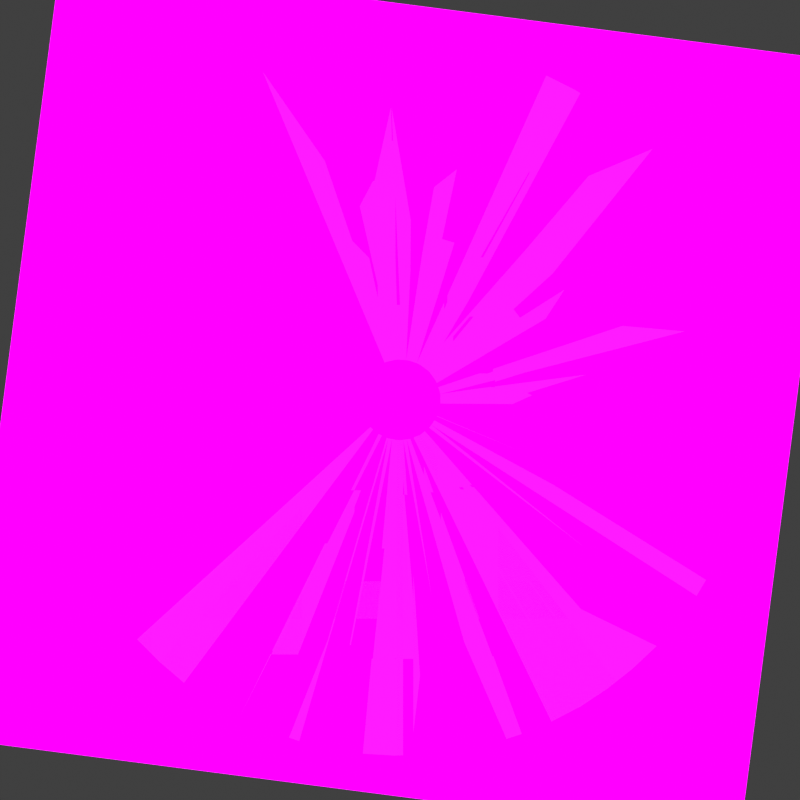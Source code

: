 # Source: Sword_Spin01.blend  (saved by Blender 3.6.11; exported with 4.5.12 LTS)
import bpy
from mathutils import Matrix  # noqa: F401  (used for matrix-valued properties, if any)

bpy.ops.wm.read_factory_settings(use_empty=True)
scene = bpy.context.scene
scene.name = 'Scene'

# ---- collections
col_collection = bpy.data.collections.new('Collection'); scene.collection.children.link(col_collection)

# ---- images (referenced by path relative to the original .blend; pixels are not part of the script)
import os
ASSET_DIR = os.environ.get("B2B_ASSET_DIR", "")  # directory of the original .blend (textures are referenced by path, not embedded)
HERE = os.path.dirname(os.path.abspath(__file__))  # packed textures are extracted next to this script under _unpacked/

def load_image(name, relpath, width, height, colorspace="sRGB"):
    """Load a texture the original file referenced (path relative to the .blend, or extracted next to this script)."""
    p = next((c for c in (os.path.join(HERE, relpath), os.path.join(ASSET_DIR, relpath)) if relpath and os.path.exists(c)), "")
    if p:
        img = bpy.data.images.load(p, check_existing=True)
        img.name = name
    else:  # same state as the original file: an image datablock whose file is absent (Cycles renders it pink)
        img = bpy.data.images.new(name, width, height)
        img.source = "FILE"
        img.filepath = "//" + (relpath or name)
    img.colorspace_settings.name = colorspace
    return img
img_sword02_png = load_image('Sword02.png', 'Sword02.png', 1024, 1024, 'sRGB')
img_spin_swipe_texture_png = load_image('Spin swipe texture.png', 'Spin swipe texture.png', 1024, 1024, 'sRGB')

# ---- materials (node trees are filled in below, after node groups)
mat_sword = bpy.data.materials.new('Sword')
mat_sword.surface_render_method = 'BLENDED'
mat_sword.blend_method = 'BLEND'
mat_material = bpy.data.materials.new('Material')
mat_material.surface_render_method = 'BLENDED'
mat_material.blend_method = 'BLEND'
mat_material.alpha_threshold = 0.0
mat_material.pass_index = 128
mat_material.roughness = 0.5
mat_material.line_color = (0.0, 0.0, 0.0, 1.0)

# ---- material node trees
mat_sword.use_nodes = True; mat_sword.node_tree.nodes.clear()
_N = mat_sword.node_tree.nodes; _L = mat_sword.node_tree.links
n0 = _N.new('ShaderNodeBsdfPrincipled'); n0.name = 'Principled BSDF'; n0.location = (26, 233)
n0.distribution = 'GGX'
n0.subsurface_method = 'RANDOM_WALK_SKIN'
n0.inputs[2].default_value = 0.0
n0.inputs[3].default_value = 1.45
n0.inputs[11].default_value = 1.01
n0.inputs[13].default_value = 0.0
n0.inputs[20].default_value = 0.0
n0.inputs[28].default_value = 1.0
n1 = _N.new('ShaderNodeOutputMaterial'); n1.name = 'Material Output'; n1.location = (290, 239)
n2 = _N.new('ShaderNodeTexImage'); n2.name = 'Image Texture'; n2.location = (-304, 43)
n2.image = img_sword02_png
_L.new(n0.outputs[0], n1.inputs[0])
_L.new(n2.outputs[0], n0.inputs[0])
_L.new(n2.outputs[1], n0.inputs[4])
_L.new(n2.outputs[0], n0.inputs[27])
n1.is_active_output = True
mat_material.use_nodes = True; mat_material.node_tree.nodes.clear()
_N = mat_material.node_tree.nodes; _L = mat_material.node_tree.links
n0 = _N.new('ShaderNodeOutputMaterial'); n0.name = 'Material Output'; n0.location = (300, 300)
n1 = _N.new('ShaderNodeBsdfPrincipled'); n1.name = 'Principled BSDF.001'; n1.location = (-356, 510)
n1.hide = True
n1.distribution = 'GGX'
n1.subsurface_method = 'RANDOM_WALK_SKIN'
n1.inputs[3].default_value = 1.45
n1.inputs[4].default_value = 0.0
n1.inputs[27].default_value = (0.0, 0.0, 0.0, 1.0)
n1.inputs[28].default_value = 1.0
n2 = _N.new('ShaderNodeBsdfPrincipled'); n2.name = 'Principled BSDF'; n2.location = (-251, 274)
n2.distribution = 'GGX'
n2.subsurface_method = 'RANDOM_WALK_SKIN'
n2.inputs[3].default_value = 1.45
n2.inputs[28].default_value = 1.0
n3 = _N.new('ShaderNodeMixShader'); n3.name = 'Mix Shader'; n3.location = (103, 428)
n3.inputs[0].default_value = 1.0
n4 = _N.new('ShaderNodeTexImage'); n4.name = 'Image Texture'; n4.location = (-634, 48)
n4.image = img_spin_swipe_texture_png
_L.new(n4.outputs[0], n2.inputs[0])
_L.new(n4.outputs[1], n2.inputs[4])
_L.new(n4.outputs[0], n2.inputs[27])
_L.new(n2.outputs[0], n3.inputs[2])
_L.new(n1.outputs[0], n3.inputs[1])
_L.new(n3.outputs[0], n0.inputs[0])
n0.is_active_output = True

# ---- world
world_world = bpy.data.worlds.new('World'); scene.world = world_world
world_world.use_nodes = True; world_world.node_tree.nodes.clear()
_N = world_world.node_tree.nodes; _L = world_world.node_tree.links
n0 = _N.new('ShaderNodeOutputWorld'); n0.name = 'World Output'; n0.location = (300, 300)
n1 = _N.new('ShaderNodeBackground'); n1.name = 'Background'; n1.location = (10, 300)
n1.inputs[0].default_value = (0.05088, 0.05088, 0.05088, 1.0)
_L.new(n1.outputs[0], n0.inputs[0])
n0.is_active_output = True
world_world.color = (0.05088, 0.05088, 0.05088)
world_world.use_sun_shadow = False
world_world.sun_shadow_jitter_overblur = 0.0

# ---- cameras
cam_camera = bpy.data.cameras.new('Camera')
cam_camera.type = 'ORTHO'
cam_camera.clip_end = 100.0
cam_camera.ortho_scale = 7.314

# ---- meshes
me_plane = bpy.data.meshes.new('Plane')
me_plane.from_pydata([(-1.0, -1.0, 0.0), (1.0, -1.0, 0.0), (-1.0, 1.0, 0.0), (1.0, 1.0, 0.0)], [], [(0, 1, 3, 2)])
_uv = me_plane.uv_layers.new(name='UVMap')
_uv.uv.foreach_set('vector', [0.0, 0.0, 1.0, 0.0, 1.0, 1.0, 0.0, 1.0])
me_plane.materials.append(mat_sword)
me_plane.update()
me_plane_001 = bpy.data.meshes.new('Plane.001')
me_plane_001.from_pydata([(-0.0004878, -0.8699, 0.0), (-1.999, -0.8699, 0.0), (-0.0004915, 0.6044, 0.0), (-1.999, 0.6044, 0.0), (-0.06104, -0.8699, 0.0), (-0.1216, -0.8699, 0.0), (-0.1821, -0.8699, 0.0), (-0.2427, -0.8699, 0.0), (-0.3032, -0.8699, 0.0), (-0.3638, -0.8699, 0.0), (-0.4243, -0.8699, 0.0), (-0.4849, -0.8699, 0.0), (-0.5454, -0.8699, 0.0), (-0.606, -0.8699, 0.0), (-0.6665, -0.8699, 0.0), (-0.7271, -0.8699, 0.0), (-0.7876, -0.8699, 0.0), (-0.8482, -0.8699, 0.0), (-0.9087, -0.8699, 0.0), (-0.9693, -0.8699, 0.0), (-1.03, -0.8699, 0.0), (-1.09, -0.8699, 0.0), (-1.151, -0.8699, 0.0), (-1.211, -0.8699, 0.0), (-1.272, -0.8699, 0.0), (-1.333, -0.8699, 0.0), (-1.393, -0.8699, 0.0), (-1.454, -0.8699, 0.0), (-1.514, -0.8699, 0.0), (-1.575, -0.8699, 0.0), (-1.635, -0.8699, 0.0), (-1.696, -0.8699, 0.0), (-1.756, -0.8699, 0.0), (-1.817, -0.8699, 0.0), (-1.878, -0.8699, 0.0), (-1.938, -0.8699, 0.0), (-1.938, 0.6044, 0.0), (-1.878, 0.6044, 0.0), (-1.817, 0.6044, 0.0), (-1.756, 0.6044, 0.0), (-1.696, 0.6044, 0.0), (-1.635, 0.6044, 0.0), (-1.575, 0.6044, 0.0), (-1.514, 0.6044, 0.0), (-1.454, 0.6044, 0.0), (-1.393, 0.6044, 0.0), (-1.333, 0.6044, 0.0), (-1.272, 0.6044, 0.0), (-1.211, 0.6044, 0.0), (-1.151, 0.6044, 0.0), (-1.09, 0.6044, 0.0), (-1.03, 0.6044, 0.0), (-0.9693, 0.6044, 0.0), (-0.9087, 0.6044, 0.0), (-0.8482, 0.6044, 0.0), (-0.7876, 0.6044, 0.0), (-0.7271, 0.6044, 0.0), (-0.6665, 0.6044, 0.0), (-0.606, 0.6044, 0.0), (-0.5454, 0.6044, 0.0), (-0.4849, 0.6044, 0.0), (-0.4243, 0.6044, 0.0), (-0.3638, 0.6044, 0.0), (-0.3032, 0.6044, 0.0), (-0.2427, 0.6044, 0.0), (-0.1821, 0.6044, 0.0), (-0.1216, 0.6044, 0.0), (-0.06104, 0.6044, 0.0), (-1.968, -0.8699, 0.0), (-0.03077, 0.6044, 0.0), (-0.03076, -0.8699, 0.0), (-0.09131, -0.8699, 0.0), (-0.1519, -0.8699, 0.0), (-0.2124, -0.8699, 0.0), (-0.273, -0.8699, 0.0), (-0.3335, -0.8699, 0.0), (-0.3941, -0.8699, 0.0), (-0.4546, -0.8699, 0.0), (-0.5152, -0.8699, 0.0), (-0.5757, -0.8699, 0.0), (-0.6363, -0.8699, 0.0), (-0.6968, -0.8699, 0.0), (-0.7574, -0.8699, 0.0), (-0.8179, -0.8699, 0.0), (-0.8784, -0.8699, 0.0), (-0.939, -0.8699, 0.0), (-0.9995, -0.8699, 0.0), (-1.06, -0.8699, 0.0), (-1.121, -0.8699, 0.0), (-1.181, -0.8699, 0.0), (-1.242, -0.8699, 0.0), (-1.302, -0.8699, 0.0), (-1.363, -0.8699, 0.0), (-1.423, -0.8699, 0.0), (-1.484, -0.8699, 0.0), (-1.544, -0.8699, 0.0), (-1.605, -0.8699, 0.0), (-1.666, -0.8699, 0.0), (-1.726, -0.8699, 0.0), (-1.787, -0.8699, 0.0), (-1.847, -0.8699, 0.0), (-1.908, -0.8699, 0.0), (-1.968, 0.6044, 0.0), (-1.908, 0.6044, 0.0), (-1.847, 0.6044, 0.0), (-1.787, 0.6044, 0.0), (-1.726, 0.6044, 0.0), (-1.666, 0.6044, 0.0), (-1.605, 0.6044, 0.0), (-1.544, 0.6044, 0.0), (-1.484, 0.6044, 0.0), (-1.423, 0.6044, 0.0), (-1.363, 0.6044, 0.0), (-1.302, 0.6044, 0.0), (-1.242, 0.6044, 0.0), (-1.181, 0.6044, 0.0), (-1.121, 0.6044, 0.0), (-1.06, 0.6044, 0.0), (-0.9996, 0.6044, 0.0), (-0.939, 0.6044, 0.0), (-0.8785, 0.6044, 0.0), (-0.8179, 0.6044, 0.0), (-0.7574, 0.6044, 0.0), (-0.6968, 0.6044, 0.0), (-0.6363, 0.6044, 0.0), (-0.5757, 0.6044, 0.0), (-0.5152, 0.6044, 0.0), (-0.4546, 0.6044, 0.0), (-0.3941, 0.6044, 0.0), (-0.3335, 0.6044, 0.0), (-0.273, 0.6044, 0.0), (-0.2124, 0.6044, 0.0), (-0.1519, 0.6044, 0.0), (-0.09132, 0.6044, 0.0)], [], [(35, 68, 102, 36), (0, 70, 69, 2), (4, 71, 133, 67), (5, 72, 132, 66), (6, 73, 131, 65), (7, 74, 130, 64), (8, 75, 129, 63), (9, 76, 128, 62), (10, 77, 127, 61), (11, 78, 126, 60), (12, 79, 125, 59), (13, 80, 124, 58), (14, 81, 123, 57), (15, 82, 122, 56), (16, 83, 121, 55), (17, 84, 120, 54), (18, 85, 119, 53), (19, 86, 118, 52), (20, 87, 117, 51), (21, 88, 116, 50), (22, 89, 115, 49), (23, 90, 114, 48), (24, 91, 113, 47), (25, 92, 112, 46), (26, 93, 111, 45), (27, 94, 110, 44), (28, 95, 109, 43), (29, 96, 108, 42), (30, 97, 107, 41), (31, 98, 106, 40), (32, 99, 105, 39), (33, 100, 104, 38), (101, 35, 36, 103), (100, 34, 37, 104), (99, 33, 38, 105), (98, 32, 39, 106), (97, 31, 40, 107), (96, 30, 41, 108), (95, 29, 42, 109), (94, 28, 43, 110), (93, 27, 44, 111), (92, 26, 45, 112), (91, 25, 46, 113), (90, 24, 47, 114), (89, 23, 48, 115), (88, 22, 49, 116), (87, 21, 50, 117), (86, 20, 51, 118), (85, 19, 52, 119), (84, 18, 53, 120), (83, 17, 54, 121), (82, 16, 55, 122), (81, 15, 56, 123), (80, 14, 57, 124), (79, 13, 58, 125), (78, 12, 59, 126), (77, 11, 60, 127), (76, 10, 61, 128), (75, 9, 62, 129), (74, 8, 63, 130), (73, 7, 64, 131), (72, 6, 65, 132), (71, 5, 66, 133), (70, 4, 67, 69), (68, 1, 3, 102), (34, 101, 103, 37)])
_uv = me_plane_001.uv_layers.new(name='UVMap')
_uv.uv.foreach_set('vector', [0.9697, 0.0, 0.9848, 0.0, 0.9848, 1.0, 0.9697, 1.0, 0.0, 0.0, 0.01515, 0.0, 0.01515, 1.0, 0.0, 1.0, 0.0303, 0.0, 0.04545, 0.0, 0.04545, 1.0, 0.0303, 1.0, 0.06061, 0.0, 0.07576, 0.0, 0.07576, 1.0, 0.06061, 1.0, 0.09091, 0.0, 0.1061, 0.0, 0.1061, 1.0, 0.09091, 1.0, 0.1212, 0.0, 0.1364, 0.0, 0.1364, 1.0, 0.1212, 1.0, 0.1515, 0.0, 0.1667, 0.0, 0.1667, 1.0, 0.1515, 1.0, 0.1818, 0.0, 0.197, 0.0, 0.197, 1.0, 0.1818, 1.0, 0.2121, 0.0, 0.2273, 0.0, 0.2273, 1.0, 0.2121, 1.0, 0.2424, 0.0, 0.2576, 0.0, 0.2576, 1.0, 0.2424, 1.0, 0.2727, 0.0, 0.2879, 0.0, 0.2879, 1.0, 0.2727, 1.0, 0.303, 0.0, 0.3182, 0.0, 0.3182, 1.0, 0.303, 1.0, 0.3333, 0.0, 0.3485, 0.0, 0.3485, 1.0, 0.3333, 1.0, 0.3636, 0.0, 0.3788, 0.0, 0.3788, 1.0, 0.3636, 1.0, 0.3939, 0.0, 0.4091, 0.0, 0.4091, 1.0, 0.3939, 1.0, 0.4242, 0.0, 0.4394, 0.0, 0.4394, 1.0, 0.4242, 1.0, 0.4545, 0.0, 0.4697, 0.0, 0.4697, 1.0, 0.4545, 1.0, 0.4848, 0.0, 0.5, 0.0, 0.5, 1.0, 0.4848, 1.0, 0.5152, 0.0, 0.5303, 0.0, 0.5303, 1.0, 0.5152, 1.0, 0.5455, 0.0, 0.5606, 0.0, 0.5606, 1.0, 0.5455, 1.0, 0.5758, 0.0, 0.5909, 0.0, 0.5909, 1.0, 0.5758, 1.0, 0.6061, 0.0, 0.6212, 0.0, 0.6212, 1.0, 0.6061, 1.0, 0.6364, 0.0, 0.6515, 0.0, 0.6515, 1.0, 0.6364, 1.0, 0.6667, 0.0, 0.6818, 0.0, 0.6818, 1.0, 0.6667, 1.0, 0.697, 0.0, 0.7121, 0.0, 0.7121, 1.0, 0.697, 1.0, 0.7273, 0.0, 0.7424, 0.0, 0.7424, 1.0, 0.7273, 1.0, 0.7576, 0.0, 0.7727, 0.0, 0.7727, 1.0, 0.7576, 1.0, 0.7879, 0.0, 0.803, 0.0, 0.803, 1.0, 0.7879, 1.0, 0.8182, 0.0, 0.8333, 0.0, 0.8333, 1.0, 0.8182, 1.0, 0.8485, 0.0, 0.8636, 0.0, 0.8636, 1.0, 0.8485, 1.0, 0.8788, 0.0, 0.8939, 0.0, 0.8939, 1.0, 0.8788, 1.0, 0.9091, 0.0, 0.9242, 0.0, 0.9242, 1.0, 0.9091, 1.0, 0.9545, 0.0, 0.9697, 0.0, 0.9697, 1.0, 0.9545, 1.0, 0.9242, 0.0, 0.9394, 0.0, 0.9394, 1.0, 0.9242, 1.0, 0.8939, 0.0, 0.9091, 0.0, 0.9091, 1.0, 0.8939, 1.0, 0.8636, 0.0, 0.8788, 0.0, 0.8788, 1.0, 0.8636, 1.0, 0.8333, 0.0, 0.8485, 0.0, 0.8485, 1.0, 0.8333, 1.0, 0.803, 0.0, 0.8182, 0.0, 0.8182, 1.0, 0.803, 1.0, 0.7727, 0.0, 0.7879, 0.0, 0.7879, 1.0, 0.7727, 1.0, 0.7424, 0.0, 0.7576, 0.0, 0.7576, 1.0, 0.7424, 1.0, 0.7121, 0.0, 0.7273, 0.0, 0.7273, 1.0, 0.7121, 1.0, 0.6818, 0.0, 0.697, 0.0, 0.697, 1.0, 0.6818, 1.0, 0.6515, 0.0, 0.6667, 0.0, 0.6667, 1.0, 0.6515, 1.0, 0.6212, 0.0, 0.6364, 0.0, 0.6364, 1.0, 0.6212, 1.0, 0.5909, 0.0, 0.6061, 0.0, 0.6061, 1.0, 0.5909, 1.0, 0.5606, 0.0, 0.5758, 0.0, 0.5758, 1.0, 0.5606, 1.0, 0.5303, 0.0, 0.5455, 0.0, 0.5455, 1.0, 0.5303, 1.0, 0.5, 0.0, 0.5152, 0.0, 0.5152, 1.0, 0.5, 1.0, 0.4697, 0.0, 0.4848, 0.0, 0.4848, 1.0, 0.4697, 1.0, 0.4394, 0.0, 0.4545, 0.0, 0.4545, 1.0, 0.4394, 1.0, 0.4091, 0.0, 0.4242, 0.0, 0.4242, 1.0, 0.4091, 1.0, 0.3788, 0.0, 0.3939, 0.0, 0.3939, 1.0, 0.3788, 1.0, 0.3485, 0.0, 0.3636, 0.0, 0.3636, 1.0, 0.3485, 1.0, 0.3182, 0.0, 0.3333, 0.0, 0.3333, 1.0, 0.3182, 1.0, 0.2879, 0.0, 0.303, 0.0, 0.303, 1.0, 0.2879, 1.0, 0.2576, 0.0, 0.2727, 0.0, 0.2727, 1.0, 0.2576, 1.0, 0.2273, 0.0, 0.2424, 0.0, 0.2424, 1.0, 0.2273, 1.0, 0.197, 0.0, 0.2121, 0.0, 0.2121, 1.0, 0.197, 1.0, 0.1667, 0.0, 0.1818, 0.0, 0.1818, 1.0, 0.1667, 1.0, 0.1364, 0.0, 0.1515, 0.0, 0.1515, 1.0, 0.1364, 1.0, 0.1061, 0.0, 0.1212, 0.0, 0.1212, 1.0, 0.1061, 1.0, 0.07576, 0.0, 0.09091, 0.0, 0.09091, 1.0, 0.07576, 1.0, 0.04545, 0.0, 0.06061, 0.0, 0.06061, 1.0, 0.04545, 1.0, 0.01515, 0.0, 0.0303, 0.0, 0.0303, 1.0, 0.01515, 1.0, 0.9848, 0.0, 1.0, 0.0, 1.0, 1.0, 0.9848, 1.0, 0.9394, 0.0, 0.9545, 0.0, 0.9545, 1.0, 0.9394, 1.0])
me_plane_001.materials.append(mat_material)
me_plane_001.update()

# ---- curves / text
cu_beziercircle = bpy.data.curves.new('BezierCircle', 'CURVE')
cu_beziercircle.dimensions = '3D'
_sp = cu_beziercircle.splines.new('BEZIER'); _sp.bezier_points.add(3)
_sp.bezier_points.foreach_set('co', [-1.0, 0.0, 0.0, 0.0, 1.0, 0.0, 1.0, 0.0, 0.0, 0.0, -1.0, 0.0])
_sp.bezier_points.foreach_set('handle_left', [-1.0, -0.5521, 0.0, -0.5521, 1.0, 0.0, 1.0, 0.5521, 0.0, 0.5521, -1.0, 0.0])
_sp.bezier_points.foreach_set('handle_right', [-1.0, 0.5521, 0.0, 0.5521, 1.0, 0.0, 1.0, -0.5521, 0.0, -0.5521, -1.0, 0.0])
for _p, _l, _r in zip(_sp.bezier_points, ['AUTO', 'AUTO', 'AUTO', 'AUTO'], ['AUTO', 'AUTO', 'AUTO', 'AUTO']): _p.handle_left_type = _l; _p.handle_right_type = _r
_sp.order_u = 0
_sp.order_v = 0
_sp.use_cyclic_u = True
cu_beziercircle.use_path = True
cu_beziercircle.fill_mode = 'FULL'

# ---- objects
ob_camera = bpy.data.objects.new('Camera', cam_camera)
ob_sword = bpy.data.objects.new('Sword', me_plane)
ob_swipe = bpy.data.objects.new('Swipe', me_plane_001)
ob_beziercircle = bpy.data.objects.new('BezierCircle', cu_beziercircle)

# ---- transforms, parenting, visibility, modifiers, constraints
ob_camera.location = (0.0, 0.0, 7.91)
ob_camera.lock_rotations_4d = False
ob_camera.empty_display_type = 'ARROWS'
ob_camera.color = (0.0, 0.0, 0.0, 0.0)
ob_camera.display_type = 'WIRE'
ob_camera.lineart.crease_threshold = 0.0
ob_sword.location = (0.0, 0.0, 0.0)
ob_sword.rotation_euler = (0.0, 0.0, -7.983)
ob_sword.scale = (3.595, 3.595, 3.595)
ob_swipe.parent = ob_beziercircle
ob_swipe.matrix_parent_inverse = Matrix(((-0.482, 1.57e-07, 0.0, 3.235e-09), (-1.57e-07, -0.482, -0.0, 1.0), (0.0, -0.0, 0.482, -0.0), (-0.0, 0.0, -0.0, 1.0)))
ob_swipe.location = (0.0, 7.922e-06, 0.0)
ob_swipe.rotation_euler = (0.0, -0.0, 3.142)
ob_swipe.scale = (6.236, 1.956, 1.349)
_m = ob_swipe.modifiers.new('Curve', 'CURVE')
_m.object = ob_beziercircle
ob_beziercircle.parent = ob_sword
ob_beziercircle.matrix_parent_inverse = Matrix(((0.2782, -1.327e-08, 0.0, -0.0), (1.327e-08, 0.2782, -0.0, 0.0), (0.0, -0.0, 0.2782, -0.0), (-0.0, 0.0, -0.0, 1.0)))
ob_beziercircle.location = (6.713e-09, -2.934e-16, 0.0)
ob_beziercircle.rotation_euler = (0.0, 0.0, -3.142)
ob_beziercircle.scale = (2.075, 2.075, 2.075)

# ---- collection membership
col_collection.objects.link(ob_camera)
col_collection.objects.link(ob_sword)
col_collection.objects.link(ob_swipe)
col_collection.objects.link(ob_beziercircle)

# ---- scene / render settings (as saved in the file)
scene.camera = ob_camera
scene.frame_start = 0; scene.frame_end = 60; scene.frame_set(9)
scene.render.engine = 'BLENDER_EEVEE_NEXT'
scene.render.image_settings.compression = 10
scene.render.resolution_x = 512
scene.render.resolution_y = 512
scene.render.fps = 60
scene.render.film_transparent = True
scene.render.use_render_cache = True
scene.render.simplify_subdivision_render = 16
scene.cycles.sampling_pattern = 'TABULATED_SOBOL'
scene.eevee.motion_blur_max = 511
scene.eevee.overscan_size = 10.0
scene.view_settings.view_transform = 'Standard'
bpy.context.view_layer.update()

# ---- added for rendering (the .blend has no usable light): sun
light_auto_sun = bpy.data.lights.new('AutoSun', 'SUN')
light_auto_sun.energy = 3.0
light_auto_sun.angle = 0.0523599
ob_auto_sun = bpy.data.objects.new('AutoSun', light_auto_sun)
scene.collection.objects.link(ob_auto_sun)
ob_auto_sun.rotation_euler = (0.872665, 0.174533, 0.523599)
bpy.context.view_layer.update()
